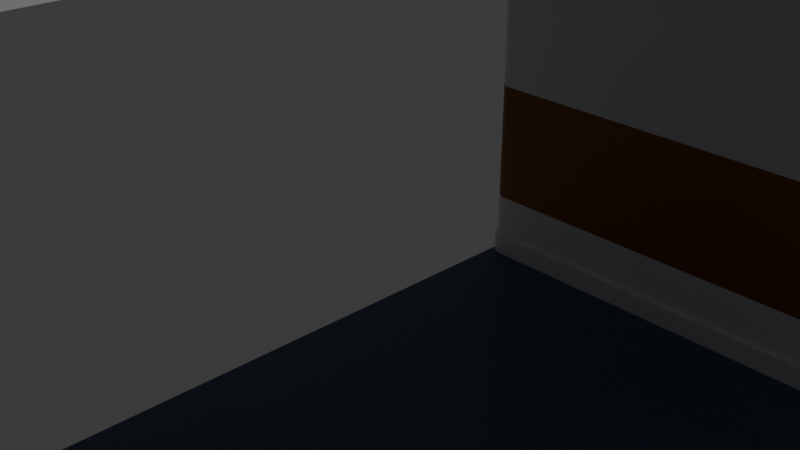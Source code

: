 # Source: Corridor_1.blend  (saved by Blender 4.0.36; exported with 4.5.12 LTS)
import bpy
from mathutils import Matrix  # noqa: F401  (used for matrix-valued properties, if any)

bpy.ops.wm.read_factory_settings(use_empty=True)
scene = bpy.context.scene
scene.name = 'Scene'

# ---- collections
col_collection = bpy.data.collections.new('Collection'); scene.collection.children.link(col_collection)

# ---- materials (node trees are filled in below, after node groups)
mat_m_wood = bpy.data.materials.new('m_wood')
mat_m_wood.alpha_threshold = 0.0
mat_m_wood.use_transparent_shadow = False
mat_m_wood.roughness = 0.5
mat_m_wood.line_color = (0.0, 0.0, 0.0, 1.0)
mat_m_white = bpy.data.materials.new('m_white')
mat_m_white.use_transparent_shadow = False
mat_m_floor = bpy.data.materials.new('m_floor')
mat_m_floor.use_transparent_shadow = False

# ---- node groups
ng_auto_smooth = bpy.data.node_groups.new('Auto Smooth', 'GeometryNodeTree')
_s = ng_auto_smooth.interface.new_socket(name='Geometry', in_out='OUTPUT', socket_type='NodeSocketGeometry')
_s = ng_auto_smooth.interface.new_socket(name='Geometry', in_out='INPUT', socket_type='NodeSocketGeometry')
_s = ng_auto_smooth.interface.new_socket(name='Angle', in_out='INPUT', socket_type='NodeSocketFloat')
_s.subtype = 'ANGLE'
_s.min_value = 0.0
_s.max_value = 3.142
ng_auto_smooth.is_modifier = True
_N = ng_auto_smooth.nodes; _L = ng_auto_smooth.links
n0 = _N.new('NodeGroupOutput'); n0.name = 'Group Output'; n0.location = (480, -100)
n1 = _N.new('NodeGroupInput'); n1.name = 'Group Input'; n1.location = (-420, -300)
n2 = _N.new('NodeGroupInput'); n2.name = 'Group Input.001'; n2.location = (-60, -100)
n3 = _N.new('GeometryNodeSetShadeSmooth'); n3.name = 'Set Shade Smooth'; n3.location = (120, -100)
n3.domain = 'EDGE'
n4 = _N.new('GeometryNodeSetShadeSmooth'); n4.name = 'Set Shade Smooth.001'; n4.location = (300, -100)
n5 = _N.new('GeometryNodeInputMeshEdgeAngle'); n5.name = 'Edge Angle'; n5.location = (-420, -220)
n6 = _N.new('GeometryNodeInputEdgeSmooth'); n6.name = 'Is Edge Smooth'; n6.location = (-60, -160)
n7 = _N.new('GeometryNodeInputShadeSmooth'); n7.name = 'Is Face Smooth'; n7.location = (-240, -340)
n8 = _N.new('FunctionNodeBooleanMath'); n8.name = 'Boolean Math'; n8.location = (-60, -220)
n9 = _N.new('FunctionNodeCompare'); n9.name = 'Compare'; n9.location = (-240, -180)
n9.operation = 'LESS_EQUAL'
_L.new(n5.outputs[0], n9.inputs[0])
_L.new(n4.outputs[0], n0.inputs[0])
_L.new(n1.outputs[1], n9.inputs[1])
_L.new(n9.outputs[0], n8.inputs[0])
_L.new(n7.outputs[0], n8.inputs[1])
_L.new(n2.outputs[0], n3.inputs[0])
_L.new(n6.outputs[0], n3.inputs[1])
_L.new(n3.outputs[0], n4.inputs[0])
_L.new(n8.outputs[0], n3.inputs[2])
n0.is_active_output = True

# ---- material node trees
mat_m_wood.use_nodes = True; mat_m_wood.node_tree.nodes.clear()
_N = mat_m_wood.node_tree.nodes; _L = mat_m_wood.node_tree.links
n0 = _N.new('ShaderNodeOutputMaterial'); n0.name = 'Material Output'; n0.location = (300, 300)
n1 = _N.new('ShaderNodeBsdfPrincipled'); n1.name = 'Principled BSDF'; n1.location = (10, 300)
n1.inputs[0].default_value = (0.3016, 0.1083, 0.01972, 1.0)
n1.inputs[3].default_value = 1.45
_L.new(n1.outputs[0], n0.inputs[0])
n0.is_active_output = True
mat_m_white.use_nodes = True; mat_m_white.node_tree.nodes.clear()
_N = mat_m_white.node_tree.nodes; _L = mat_m_white.node_tree.links
n0 = _N.new('ShaderNodeBsdfPrincipled'); n0.name = 'Principled BSDF'; n0.location = (10, 300)
n0.inputs[3].default_value = 1.45
n1 = _N.new('ShaderNodeOutputMaterial'); n1.name = 'Material Output'; n1.location = (300, 300)
_L.new(n0.outputs[0], n1.inputs[0])
n1.is_active_output = True
mat_m_floor.use_nodes = True; mat_m_floor.node_tree.nodes.clear()
_N = mat_m_floor.node_tree.nodes; _L = mat_m_floor.node_tree.links
n0 = _N.new('ShaderNodeBsdfPrincipled'); n0.name = 'Principled BSDF'; n0.location = (10, 300)
n0.inputs[0].default_value = (0.0823, 0.1274, 0.2232, 1.0)
n0.inputs[3].default_value = 1.45
n1 = _N.new('ShaderNodeOutputMaterial'); n1.name = 'Material Output'; n1.location = (300, 300)
_L.new(n0.outputs[0], n1.inputs[0])
n1.is_active_output = True

# ---- world
world_world = bpy.data.worlds.new('World'); scene.world = world_world
world_world.use_nodes = True; world_world.node_tree.nodes.clear()
_N = world_world.node_tree.nodes; _L = world_world.node_tree.links
n0 = _N.new('ShaderNodeOutputWorld'); n0.name = 'World Output'; n0.location = (300, 300)
n1 = _N.new('ShaderNodeBackground'); n1.name = 'Background'; n1.location = (10, 300)
n1.inputs[0].default_value = (0.05088, 0.05088, 0.05088, 1.0)
_L.new(n1.outputs[0], n0.inputs[0])
n0.is_active_output = True
world_world.color = (0.05088, 0.05088, 0.05088)
world_world.use_sun_shadow = False
world_world.sun_shadow_jitter_overblur = 0.0

# ---- cameras
cam_camera = bpy.data.cameras.new('Camera')
cam_camera.clip_end = 100.0
cam_camera.ortho_scale = 7.314

# ---- lights
light_light = bpy.data.lights.new('Light', 'POINT')
light_light.transmission_factor = 0.0
light_light.use_soft_falloff = False
light_light.energy = 1000.0
light_light.shadow_soft_size = 0.1
light_light.shadow_maximum_resolution = 0.006
light_light.use_absolute_resolution = True

# ---- meshes
me_cube = bpy.data.meshes.new('Cube')
me_cube.from_pydata([(-4.0, -6.117, -1.021), (-4.0, -6.117, -2.979), (-4.0, 0.0, -4.0), (-4.0, 0.0, 4.0), (0.0, -6.0, -1.021), (0.0, -6.0, -2.979), (0.0, 0.0, 4.0), (0.0, 0.0, -4.0), (-3.792, -6.0, -1.021), (-3.923, -6.049, -1.021), (-3.861, -6.014, -1.021), (-3.792, -6.0, -2.979), (-3.923, -6.049, -2.979), (-3.861, -6.014, -2.979), (-4.0, -6.117, -3.592), (0.0, -6.0, -3.592), (-3.792, -6.0, -3.592), (-3.861, -6.014, -3.592), (-3.923, -6.049, -3.592), (-3.792, -6.0, -3.673), (-4.0, -6.117, -3.673), (0.0, -6.0, -3.673), (-3.861, -6.014, -3.673), (-3.923, -6.049, -3.673), (-3.923, -5.974, -4.0), (-3.861, -5.939, -4.0), (-3.792, -5.924, -4.0), (-3.792, -5.924, -3.673), (-4.0, -6.042, -4.0), (0.0, -5.924, -4.0), (-4.0, -6.042, -3.673), (0.0, -5.924, -3.673), (-3.861, -5.939, -3.673), (-3.923, -5.974, -3.673), (-4.0, -6.117, 3.689), (0.0, -6.0, 3.689), (-3.792, -6.0, 3.689), (-3.861, -6.014, 3.689), (-3.923, -6.049, 3.689), (-4.0, -6.058, 3.689), (-4.0, -6.058, 4.0), (0.0, -5.941, 3.689), (0.0, -5.941, 4.0), (-3.792, -5.941, 4.0), (-3.861, -5.955, 4.0), (-3.923, -5.99, 4.0), (-3.861, -5.955, 3.689), (-3.923, -5.99, 3.689), (-3.792, -5.941, 3.689)], [], [(9, 12, 1, 0), (15, 16, 11, 5), (5, 11, 8, 4), (6, 42, 43, 44, 45, 40, 3), (29, 7, 2, 28, 24, 25, 26), (36, 8, 10, 37), (37, 10, 9, 38), (8, 11, 13, 10), (10, 13, 12, 9), (20, 23, 33, 30), (38, 9, 0, 34), (13, 17, 18, 12), (11, 16, 17, 13), (21, 19, 16, 15), (12, 18, 14, 1), (17, 22, 23, 18), (16, 19, 22, 17), (18, 23, 20, 14), (33, 24, 28, 30), (27, 26, 25, 32), (32, 25, 24, 33), (29, 26, 27, 31), (19, 21, 31, 27), (23, 22, 32, 33), (22, 19, 27, 32), (38, 34, 39, 47), (35, 36, 48, 41), (4, 8, 36, 35), (41, 48, 43, 42), (45, 47, 39, 40), (44, 46, 47, 45), (43, 48, 46, 44), (37, 38, 47, 46), (36, 37, 46, 48)])
me_cube.polygons.foreach_set('use_smooth', [1, 1, 1, 1, 0, 1, 1, 1, 1, 1, 1, 1, 1, 1, 1, 1, 1, 1, 1, 1, 1, 1, 1, 1, 1, 1, 1, 1, 1, 1, 1, 1, 1, 1])
me_cube.polygons.foreach_set('material_index', [0, 1, 0, 1, 2, 1, 1, 0, 0, 1, 1, 1, 1, 1, 1, 1, 1, 1, 1, 1, 1, 1, 1, 1, 1, 1, 1, 1, 1, 1, 1, 1, 1, 1])
_k = set([(19, 21), (19, 22), (20, 23), (22, 23), (27, 31), (27, 32), (30, 33), (32, 33), (34, 38), (35, 36), (36, 37), (37, 38), (39, 47), (40, 45), (41, 48), (42, 43), (43, 44), (44, 45), (46, 47), (46, 48)])
me_cube.attributes.new('sharp_edge', 'BOOLEAN', 'EDGE').data.foreach_set('value', [ (min(e.vertices), max(e.vertices)) in _k for e in me_cube.edges])
_uv = me_cube.uv_layers.new(name='UVMap')
_uv.uv.foreach_set('vector', [0.4681, 0.9976, 0.4069, 0.9976, 0.4069, 1.0, 0.4681, 1.0, 0.3878, 0.8975, 0.3878, 0.9939, 0.4069, 0.9939, 0.4069, 0.8975, 0.4069, 0.8975, 0.4069, 0.9939, 0.4681, 0.9939, 0.4681, 0.8975, 0.0, 0.0, 0.625, 0.8975, 0.625, 0.9939, 0.625, 0.9958, 0.625, 0.9976, 0.625, 1.0, 0.0, 0.0, 0.375, 0.8975, 0.0, 0.0, 0.0, 0.0, 0.375, 1.0, 0.375, 0.9976, 0.375, 0.9958, 0.375, 0.9939, 0.6153, 0.9939, 0.4681, 0.9939, 0.4681, 0.9958, 0.6153, 0.9958, 0.6153, 0.9958, 0.4681, 0.9958, 0.4681, 0.9976, 0.6153, 0.9976, 0.4681, 0.9939, 0.4069, 0.9939, 0.4069, 0.9958, 0.4681, 0.9958, 0.4681, 0.9958, 0.4069, 0.9958, 0.4069, 0.9976, 0.4681, 0.9976, 0.3852, 1.0, 0.3852, 0.9976, 0.3852, 0.9976, 0.3852, 1.0, 0.6153, 0.9976, 0.4681, 0.9976, 0.4681, 1.0, 0.6153, 1.0, 0.4069, 0.9958, 0.3878, 0.9958, 0.3878, 0.9976, 0.4069, 0.9976, 0.4069, 0.9939, 0.3878, 0.9939, 0.3878, 0.9958, 0.4069, 0.9958, 0.3852, 0.8975, 0.3852, 0.9939, 0.3878, 0.9939, 0.3878, 0.8975, 0.4069, 0.9976, 0.3878, 0.9976, 0.3878, 1.0, 0.4069, 1.0, 0.3878, 0.9958, 0.3852, 0.9958, 0.3852, 0.9976, 0.3878, 0.9976, 0.3878, 0.9939, 0.3852, 0.9939, 0.3852, 0.9958, 0.3878, 0.9958, 0.3878, 0.9976, 0.3852, 0.9976, 0.3852, 1.0, 0.3878, 1.0, 0.3852, 0.9976, 0.375, 0.9976, 0.375, 1.0, 0.3852, 1.0, 0.3852, 0.9939, 0.375, 0.9939, 0.375, 0.9958, 0.3852, 0.9958, 0.3852, 0.9958, 0.375, 0.9958, 0.375, 0.9976, 0.3852, 0.9976, 0.375, 0.8975, 0.375, 0.9939, 0.3852, 0.9939, 0.3852, 0.8975, 0.3852, 0.9939, 0.3852, 0.8975, 0.3852, 0.8975, 0.3852, 0.9939, 0.3852, 0.9976, 0.3852, 0.9958, 0.3852, 0.9958, 0.3852, 0.9976, 0.3852, 0.9958, 0.3852, 0.9939, 0.3852, 0.9939, 0.3852, 0.9958, 0.6153, 0.9976, 0.6153, 1.0, 0.6153, 1.0, 0.6153, 0.9976, 0.6153, 0.8975, 0.6153, 0.9939, 0.6153, 0.9939, 0.6153, 0.8975, 0.4681, 0.8975, 0.4681, 0.9939, 0.6153, 0.9939, 0.6153, 0.8975, 0.6153, 0.8975, 0.6153, 0.9939, 0.625, 0.9939, 0.625, 0.8975, 0.625, 0.9976, 0.6153, 0.9976, 0.6153, 1.0, 0.625, 1.0, 0.625, 0.9958, 0.6153, 0.9958, 0.6153, 0.9976, 0.625, 0.9976, 0.625, 0.9939, 0.6153, 0.9939, 0.6153, 0.9958, 0.625, 0.9958, 0.6153, 0.9958, 0.6153, 0.9976, 0.6153, 0.9976, 0.6153, 0.9958, 0.6153, 0.9939, 0.6153, 0.9958, 0.6153, 0.9958, 0.6153, 0.9939])
me_cube.materials.append(mat_m_wood)
me_cube.materials.append(mat_m_white)
me_cube.materials.append(mat_m_floor)
me_cube.use_mirror_vertex_groups = False
me_cube.update()
me_cube.normals_split_custom_set([tuple(v) for v in zip(*[iter([-0.5786, 0.8156, 0.0, -0.5786, 0.8156, 0.0, -0.6591, 0.7521, 0.0, -0.6591, 0.7521, 0.0, 0.0, 1.0, 0.0, -0.1024, 0.9947, 0.0, -0.1024, 0.9947, 0.0, 0.0, 1.0, 0.0, 0.0, 1.0, 0.0, -0.1024, 0.9947, 0.0, -0.1024, 0.9947, 0.0, 0.0, 1.0, 0.0, 0.0, 0.0, -1.0, 0.0, 0.0, -1.0, 0.0, 0.0, -1.0, 0.0, 0.0, -1.0, 0.0, 0.0, -1.0, 0.0, 0.0, -1.0, 0.0, 0.0, -1.0, 0.0, 0.0, 1.0, 0.0, 0.0, 1.0, 0.0, 0.0, 1.0, 0.0, 0.0, 1.0, 0.0, 0.0, 1.0, 0.0, 0.0, 1.0, 0.0, 0.0, 1.0, -0.1024, 0.9947, 0.0, -0.1024, 0.9947, 0.0, -0.3521, 0.936, 0.0, -0.3521, 0.936, 0.0, -0.3521, 0.936, 0.0, -0.3521, 0.936, 0.0, -0.5786, 0.8156, 0.0, -0.5786, 0.8156, 0.0, -0.1024, 0.9947, 0.0, -0.1024, 0.9947, 0.0, -0.3521, 0.936, 0.0, -0.3521, 0.936, 0.0, -0.3521, 0.936, 0.0, -0.3521, 0.936, 0.0, -0.5786, 0.8156, 0.0, -0.5786, 0.8156, 0.0, 0.0, 0.0, 1.0, 0.0, 0.0, 1.0, 0.0, 0.0, 1.0, 0.0, 0.0, 1.0, -0.5786, 0.8156, 0.0, -0.5786, 0.8156, 0.0, -0.6591, 0.7521, 0.0, -0.6591, 0.7521, 0.0, -0.3521, 0.936, 0.0, -0.3521, 0.936, 0.0, -0.5786, 0.8156, 0.0, -0.5786, 0.8156, 0.0, -0.1024, 0.9947, 0.0, -0.1024, 0.9947, 0.0, -0.3521, 0.936, 0.0, -0.3521, 0.936, 0.0, 0.0, 1.0, 0.0, -0.1024, 0.9947, 0.0, -0.1024, 0.9947, 0.0, 0.0, 1.0, 0.0, -0.5786, 0.8156, 0.0, -0.5786, 0.8156, 0.0, -0.6591, 0.7521, 0.0, -0.6591, 0.7521, 0.0, -0.3521, 0.936, 0.0, -0.3521, 0.936, 0.0, -0.5786, 0.8156, 0.0, -0.5786, 0.8156, 0.0, -0.1024, 0.9947, 0.0, -0.1024, 0.9947, 0.0, -0.3521, 0.936, 0.0, -0.3521, 0.936, 0.0, -0.5786, 0.8156, 0.0, -0.5786, 0.8156, 0.0, -0.6591, 0.7521, 0.0, -0.6591, 0.7521, 0.0, -0.5786, 0.8156, 0.0, -0.5786, 0.8156, 0.0, -0.6591, 0.7521, 0.0, -0.6591, 0.7521, 0.0, -0.1024, 0.9947, 0.0, -0.1024, 0.9947, 0.0, -0.3521, 0.936, 0.0, -0.3521, 0.936, 0.0, -0.3521, 0.936, 0.0, -0.3521, 0.936, 0.0, -0.5786, 0.8156, 0.0, -0.5786, 0.8156, 0.0, 0.0, 1.0, 0.0, -0.1024, 0.9947, 0.0, -0.1024, 0.9947, 0.0, 0.0, 1.0, 0.0, -3.778e-07, 0.0, 1.0, 0.0, 0.0, 1.0, 0.0, 0.0, 1.0, -3.311e-07, 0.0, 1.0, 0.0, 0.0, 1.0, -2.817e-07, 0.0, 1.0, -4.464e-07, 0.0, 1.0, 0.0, 0.0, 1.0, -2.817e-07, 0.0, 1.0, -3.778e-07, 0.0, 1.0, -3.311e-07, 0.0, 1.0, -4.464e-07, 0.0, 1.0, -1.286e-06, 0.0, -1.0, 0.0, 0.0, -1.0, 0.0, 0.0, -1.0, -2.893e-06, 0.0, -1.0, 0.0, 0.0, -1.0, 4.806e-07, 0.0, -1.0, 4.212e-07, 0.0, -1.0, 0.0, 0.0, -1.0, 0.0, 1.0, 0.0, -0.1024, 0.9947, 0.0, -0.1024, 0.9947, 0.0, 0.0, 1.0, 0.0, 0.0, 1.0, 0.0, -0.1024, 0.9947, 0.0, -0.1024, 0.9947, 0.0, 0.0, 1.0, 0.0, -0.5786, 0.8156, 0.0, -0.5786, 0.8156, 0.0, -0.6591, 0.7521, 0.0, -0.6591, 0.7521, 0.0, -0.3521, 0.936, 0.0, -0.3521, 0.936, 0.0, -0.5786, 0.8156, 0.0, -0.5786, 0.8156, 0.0, -0.1024, 0.9947, 0.0, -0.1024, 0.9947, 0.0, -0.3521, 0.936, 0.0, -0.3521, 0.936, 0.0, -2.103e-06, 0.0, -1.0, -1.286e-06, 0.0, -1.0, -2.893e-06, 0.0, -1.0, -9.515e-07, 0.0, -1.0, 4.806e-07, 0.0, -1.0, -2.103e-06, 0.0, -1.0, -9.515e-07, 0.0, -1.0, 4.212e-07, 0.0, -1.0])] * 3)])

# ---- objects
ob_cube = bpy.data.objects.new('Cube', me_cube)
ob_light = bpy.data.objects.new('Light', light_light)
ob_camera = bpy.data.objects.new('Camera', cam_camera)

# ---- transforms, parenting, visibility, modifiers, constraints
ob_cube.location = (0.0, 0.0, 0.0)
ob_cube.lock_rotations_4d = False
ob_cube.empty_display_type = 'ARROWS'
ob_cube.lineart.crease_threshold = 0.0
_m = ob_cube.modifiers.new('Mirror', 'MIRROR')
_m.use_axis = (True, True, False)
_m.use_clip = True
_m = ob_cube.modifiers.new('Auto Smooth', 'NODES')
_m.node_group = ng_auto_smooth
_gi = [s.identifier for s in ng_auto_smooth.interface.items_tree if s.item_type == 'SOCKET' and s.in_out == 'INPUT']
_m[_gi[1]] = 0.5236  # Angle
ob_light.location = (4.076, 1.005, 5.904)
ob_light.rotation_euler = (0.6503, 0.05522, 1.866)
ob_light.lock_rotations_4d = False
ob_light.empty_display_type = 'ARROWS'
ob_light.color = (0.0, 0.0, 0.0, 0.0)
ob_light.lineart.crease_threshold = 0.0
ob_camera.location = (7.359, -6.926, 4.958)
ob_camera.rotation_euler = (1.109, 0.0, 0.8149)
ob_camera.lock_rotations_4d = False
ob_camera.empty_display_type = 'ARROWS'
ob_camera.color = (0.0, 0.0, 0.0, 0.0)
ob_camera.display_type = 'WIRE'
ob_camera.lineart.crease_threshold = 0.0

# ---- collection membership
col_collection.objects.link(ob_cube)
col_collection.objects.link(ob_light)
col_collection.objects.link(ob_camera)

# ---- scene / render settings (as saved in the file)
scene.camera = ob_camera
scene.frame_start = 1; scene.frame_end = 250; scene.frame_set(1)
scene.render.engine = 'BLENDER_EEVEE_NEXT'
scene.cycles.sampling_pattern = 'TABULATED_SOBOL'
bpy.context.view_layer.update()
